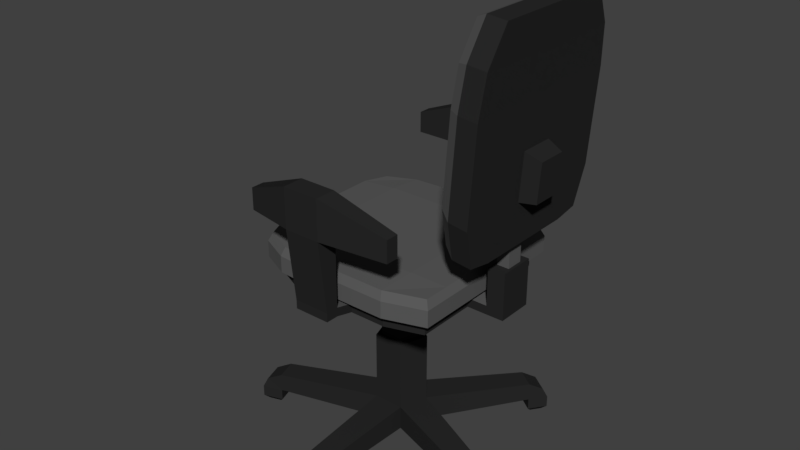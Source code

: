 # Source: SESSEL_08.blend  (saved by Blender 2.79.0; exported with 4.5.12 LTS)
import bpy
from mathutils import Matrix  # noqa: F401  (used for matrix-valued properties, if any)

bpy.ops.wm.read_factory_settings(use_empty=True)
scene = bpy.context.scene
scene.name = 'Scene'

# ---- collections
col_collection_1 = bpy.data.collections.new('Collection 1'); scene.collection.children.link(col_collection_1)

# ---- materials (node trees are filled in below, after node groups)
mat_material_010 = bpy.data.materials.new('Material.010')
mat_material_010.alpha_threshold = 0.0
mat_material_010.use_transparent_shadow = False
mat_material_010.diffuse_color = (0.1065, 0.1065, 0.1065, 1.0)
mat_material_010.roughness = 0.5
mat_material_009 = bpy.data.materials.new('Material.009')
mat_material_009.alpha_threshold = 0.0
mat_material_009.use_transparent_shadow = False
mat_material_009.diffuse_color = (0.1237, 0.1237, 0.1237, 1.0)
mat_material_009.roughness = 0.5
mat_material_015 = bpy.data.materials.new('Material.015')
mat_material_015.alpha_threshold = 0.0
mat_material_015.use_transparent_shadow = False
mat_material_015.diffuse_color = (0.02198, 0.02198, 0.02198, 1.0)
mat_material_015.roughness = 0.5
mat_material_015.line_color = (0.0, 0.0, 0.0, 1.0)

# ---- material node trees

# ---- world
world_world = bpy.data.worlds.new('World'); scene.world = world_world
world_world.color = (0.05088, 0.05088, 0.05088)
world_world.use_sun_shadow = False
world_world.sun_shadow_jitter_overblur = 0.0
world_world.cycles.sampling_method = 'MANUAL'

# ---- meshes
me_cylinder_004 = bpy.data.meshes.new('Cylinder.004')
me_cylinder_004.from_pydata([(-21.3, 0.228, 8.985), (-21.3, 3.198, 8.991), (-19.17, 0.2337, 6.086), (-19.17, 3.203, 6.091), (-15.76, 0.2315, 7.217), (-15.76, 3.201, 7.222), (-15.78, 0.2243, 10.82), (-15.78, 3.194, 10.82), (-19.2, 0.2222, 11.91), (-19.2, 3.192, 11.91), (-12.3, 2.42, 23.25), (-12.3, 0.2117, 23.25), (-14.85, 0.2101, 24.06), (-14.85, 2.419, 24.06), (-3.448, 2.451, 7.75), (-3.448, 0.2425, 7.746), (-3.463, 0.2372, 10.42), (-3.463, 2.446, 10.43), (-14.62, 2.476, -4.689), (-14.62, 0.2672, -4.694), (-12.08, 0.2655, -3.853), (-12.08, 2.474, -3.848), (-31.52, 0.2561, 0.9058), (-29.93, 0.2604, -1.251), (-29.93, 2.469, -1.246), (-31.52, 2.465, 0.9102), (-30.78, 0.2254, 16.36), (-30.78, 2.434, 16.36), (-29.22, 2.43, 18.53), (-29.22, 0.2211, 18.53), (-19.17, 11.7, 6.108), (-21.3, 11.7, 9.008), (-15.76, 11.7, 7.239), (-15.78, 11.69, 10.84), (-19.2, 11.69, 11.93), (-18.97, 11.7, 6.754), (-20.63, 11.7, 9.012), (-16.31, 11.7, 7.635), (-16.32, 11.7, 10.44), (-18.99, 11.69, 11.29), (-18.97, 13.18, 6.757), (-20.63, 13.18, 9.015), (-16.31, 13.18, 7.638), (-16.32, 13.18, 10.44), (-18.99, 13.18, 11.29), (-18.63, 13.18, 7.807), (-19.52, 13.18, 9.021), (-17.2, 13.18, 8.28), (-17.21, 13.18, 9.787), (-18.64, 13.18, 10.24), (-18.63, 19.95, 7.82), (-19.52, 19.94, 9.034), (-17.2, 19.95, 8.294), (-17.21, 19.94, 9.8), (-18.64, 19.94, 10.26), (-1.496, 1.494, 7.798), (-0.8719, 0.2425, 7.76), (-0.8868, 0.2372, 10.44), (-1.51, 1.489, 10.38), (-11.77, 1.46, 25.05), (-11.53, 0.2069, 25.66), (-14.08, 0.2053, 26.47), (-14.22, 1.459, 25.84), (-13.97, 1.523, -6.506), (-13.81, 0.2721, -7.155), (-11.27, 0.2704, -6.313), (-11.52, 1.521, -5.696), (-33.48, 0.259, -0.5341), (-31.89, 0.2632, -2.691), (-31.39, 1.514, -2.275), (-32.92, 1.51, -0.1967), (-32.78, 0.2226, 17.79), (-32.25, 1.475, 17.47), (-30.75, 1.471, 19.56), (-31.22, 0.2182, 19.97), (-12.3, -1.17, 23.24), (-14.85, -1.171, 24.06), (-3.448, -1.139, 7.743), (-3.463, -1.144, 10.42), (-14.62, -1.114, -4.697), (-12.08, -1.116, -3.855), (-31.52, -1.126, 0.9031), (-29.93, -1.121, -1.253), (-29.22, -1.161, 18.53), (-30.78, -1.156, 16.35), (-0.8719, -1.139, 7.757), (-0.8868, -1.144, 10.43), (-11.53, -1.175, 25.66), (-14.08, -1.176, 26.47), (-13.81, -1.11, -7.157), (-11.27, -1.111, -6.316), (-33.48, -1.123, -0.5369), (-31.89, -1.118, -2.693), (-31.22, -1.163, 19.96), (-32.78, -1.159, 17.79), (-12.67, -1.809, 23.92), (-14.15, -1.81, 24.39), (-2.932, -1.778, 8.284), (-2.941, -1.781, 9.882), (-14.03, -1.751, -4.984), (-12.39, -1.753, -4.44), (-31.59, -1.762, 0.1576), (-30.66, -1.759, -1.106), (-29.86, -1.798, 18.39), (-30.86, -1.795, 17.01), (-1.394, -1.778, 8.293), (-1.403, -1.781, 9.89), (-12.23, -1.812, 25.32), (-13.7, -1.813, 25.79), (-13.5, -1.748, -6.575), (-11.86, -1.749, -6.031), (-32.74, -1.76, -0.6864), (-31.81, -1.758, -1.95), (-31.14, -1.8, 19.31), (-32.13, -1.797, 17.92), (-8.325, 21.85, 19.85), (-8.714, 24.81, 19.43), (-28.23, 21.85, 19.74), (-27.83, 24.81, 19.32), (-7.839, 21.9, -2.718), (-8.247, 24.85, -2.252), (-28.46, 21.9, -2.833), (-28.06, 24.85, -2.362), (-25.41, 21.85, 20.94), (-20.66, 21.85, 20.97), (-15.91, 21.85, 20.99), (-11.15, 21.85, 21.02), (-11.43, 24.81, 20.55), (-16.0, 24.81, 20.53), (-20.56, 24.81, 20.5), (-25.13, 24.81, 20.48), (-11.02, 21.9, -2.736), (-15.77, 21.9, -2.762), (-20.53, 21.9, -2.789), (-25.28, 21.9, -2.815), (-25.0, 24.85, -2.345), (-20.43, 24.85, -2.32), (-15.87, 24.85, -2.295), (-11.31, 24.85, -2.269), (-30.05, 21.89, 1.91), (-30.08, 21.88, 6.661), (-30.11, 21.87, 11.41), (-29.81, 21.86, 16.16), (-29.35, 24.82, 15.89), (-29.64, 24.82, 11.32), (-29.61, 24.83, 6.758), (-29.59, 24.84, 2.194), (-6.702, 21.86, 16.29), (-6.351, 21.87, 11.54), (-6.325, 21.88, 6.793), (-6.298, 21.89, 2.041), (-6.767, 24.84, 2.32), (-6.792, 24.83, 6.885), (-6.818, 24.82, 11.45), (-7.155, 24.82, 16.01), (-25.38, 25.05, 16.2), (-25.36, 25.06, 11.44), (-25.33, 25.07, 6.694), (-25.3, 25.08, 1.942), (-20.63, 25.05, 16.22), (-20.6, 25.06, 11.47), (-20.58, 25.07, 6.72), (-20.55, 25.08, 1.969), (-15.88, 25.05, 16.25), (-15.85, 25.06, 11.5), (-15.83, 25.07, 6.746), (-15.8, 25.08, 1.995), (-11.13, 25.05, 16.27), (-11.1, 25.06, 11.52), (-11.08, 25.07, 6.773), (-11.05, 25.08, 2.021), (-20.4, 20.08, 15.51), (-24.68, 20.08, 15.49), (-20.3, 20.12, -1.641), (-16.01, 20.12, -1.617), (-11.72, 20.12, -1.593), (-16.13, 20.07, 19.83), (-20.42, 20.07, 19.8), (-24.71, 20.07, 19.78), (-8.849, 20.12, -1.577), (-7.459, 20.11, 2.719), (-27.46, 20.12, -1.68), (-24.59, 20.12, -1.664), (-27.25, 20.08, 18.69), (-28.68, 20.08, 15.47), (-9.288, 20.08, 18.79), (-11.84, 20.07, 19.85), (-11.84, 21.11, 19.85), (-9.288, 21.12, 18.79), (-28.68, 21.12, 15.47), (-27.25, 21.12, 18.69), (-24.59, 21.16, -1.662), (-27.46, 21.16, -1.678), (-7.459, 21.15, 2.721), (-8.849, 21.16, -1.575), (-24.71, 21.11, 19.78), (-20.42, 21.11, 19.8), (-16.13, 21.11, 19.83), (-11.72, 21.16, -1.591), (-16.01, 21.16, -1.615), (-20.3, 21.16, -1.639), (-28.9, 21.15, 2.602), (-28.92, 21.14, 6.891), (-28.95, 21.13, 11.18), (-7.823, 21.12, 15.58), (-7.506, 21.13, 11.3), (-7.483, 21.14, 7.01), (-16.11, 20.08, 15.54), (-11.82, 20.08, 15.56), (-28.9, 20.11, 2.6), (-28.92, 20.1, 6.889), (-28.95, 20.09, 11.18), (-7.823, 20.08, 15.58), (-7.506, 20.09, 11.3), (-7.483, 20.1, 7.008), (-24.61, 20.11, 2.624), (-24.64, 20.1, 6.912), (-24.66, 20.09, 11.2), (-20.32, 20.11, 2.648), (-20.35, 20.1, 6.936), (-20.37, 20.09, 11.22), (-16.04, 20.11, 2.672), (-16.06, 20.1, 6.96), (-16.08, 20.09, 11.25), (-11.75, 20.11, 2.695), (-11.77, 20.1, 6.984), (-11.79, 20.09, 11.27), (-16.0, 20.12, -3.989), (-20.29, 20.12, -4.013), (-16.0, 21.16, -3.987), (-20.29, 21.16, -4.011), (-15.99, 20.13, -6.066), (-20.28, 20.13, -6.09), (-15.99, 21.16, -6.064), (-20.28, 21.16, -6.088), (-16.0, 25.64, -3.978), (-20.29, 25.64, -4.002), (-15.99, 25.64, -6.055), (-20.28, 25.64, -6.079), (-17.13, 25.64, -4.298), (-19.16, 25.64, -4.31), (-17.12, 25.64, -5.747), (-19.15, 25.64, -5.759), (-17.13, 36.65, -4.277), (-19.16, 36.66, -4.288), (-17.12, 36.68, -5.725), (-19.15, 36.68, -5.737), (-9.719, 30.65, -3.299), (-11.15, 53.03, -5.05), (-26.43, 30.6, -3.424), (-25.08, 52.99, -5.153), (-9.056, 29.41, -6.747), (-10.6, 53.42, -8.63), (-27.04, 29.36, -6.881), (-25.58, 53.38, -8.742), (-23.78, 30.04, -3.365), (-19.98, 30.03, -3.337), (-16.17, 30.05, -3.309), (-12.37, 30.07, -3.281), (-13.12, 53.03, -5.064), (-16.21, 53.02, -5.087), (-20.02, 53.01, -5.115), (-23.12, 53.0, -5.138), (-11.91, 28.88, -6.727), (-16.0, 28.87, -6.757), (-20.09, 28.86, -6.788), (-24.19, 28.85, -6.818), (-23.47, 53.38, -8.726), (-20.14, 53.39, -8.701), (-16.04, 53.4, -8.671), (-12.71, 53.41, -8.646), (-8.577, 35.0, -3.607), (-8.585, 40.09, -3.962), (-8.592, 44.99, -4.317), (-9.154, 49.25, -4.677), (-27.06, 49.2, -4.811), (-27.61, 44.94, -4.458), (-27.6, 40.04, -4.103), (-27.59, 34.95, -3.749), (-27.71, 49.3, -8.373), (-28.3, 44.67, -7.994), (-28.29, 39.36, -7.613), (-28.29, 33.9, -7.231), (-8.447, 49.35, -8.23), (-7.843, 44.73, -7.842), (-7.835, 39.42, -7.46), (-7.826, 33.95, -7.079), (-24.22, 49.31, -8.347), (-24.21, 44.7, -7.964), (-24.2, 39.38, -7.582), (-24.19, 33.91, -7.201), (-20.13, 49.32, -8.317), (-20.12, 44.71, -7.934), (-20.11, 39.39, -7.552), (-20.1, 33.92, -7.17), (-16.04, 49.33, -8.287), (-16.03, 44.72, -7.903), (-16.02, 39.4, -7.521), (-16.01, 33.94, -7.14), (-11.94, 49.34, -8.256), (-11.93, 44.73, -7.873), (-11.93, 39.41, -7.491), (-11.92, 33.95, -7.109), (-11.98, 49.73, -4.106), (-11.97, 45.12, -3.723), (-11.96, 39.81, -3.341), (-11.95, 34.36, -2.959), (-16.07, 49.72, -4.137), (-16.06, 45.11, -3.753), (-16.05, 39.79, -3.372), (-16.04, 34.33, -2.99), (-20.16, 49.71, -4.167), (-20.15, 45.1, -3.784), (-20.14, 39.78, -3.402), (-20.13, 34.32, -3.02), (-24.25, 49.7, -4.198), (-24.24, 45.09, -3.814), (-24.23, 39.77, -3.432), (-24.23, 34.33, -3.051), (-20.35, 18.25, 6.933), (-20.37, 18.24, 11.22), (-16.06, 18.25, 6.956), (-16.08, 18.24, 11.24), (-27.06, 29.63, -4.651), (-25.6, 53.59, -6.512), (-9.073, 29.68, -4.518), (-10.61, 53.63, -6.401), (-23.49, 53.59, -6.497), (-20.15, 53.6, -6.472), (-16.06, 53.61, -6.442), (-12.73, 53.62, -6.417), (-24.2, 29.08, -4.589), (-20.11, 29.06, -4.558), (-16.02, 29.07, -4.528), (-11.93, 29.11, -4.497), (-7.843, 34.26, -4.849), (-7.852, 39.71, -5.231), (-7.86, 44.95, -5.613), (-8.464, 49.56, -6.001), (-28.3, 34.2, -5.001), (-28.31, 39.65, -5.383), (-28.32, 44.9, -5.765), (-27.73, 49.51, -6.144), (-19.75, 38.63, -9.363), (-19.74, 34.11, -9.046), (-16.35, 38.64, -9.338), (-16.34, 34.12, -9.021), (-8.325, 23.82, 19.85), (-28.23, 23.82, 19.74), (-28.46, 23.87, -2.829), (-7.839, 23.87, -2.714), (-25.28, 23.87, -2.811), (-20.53, 23.87, -2.785), (-15.77, 23.87, -2.758), (-11.02, 23.87, -2.732), (-11.15, 23.82, 21.02), (-15.91, 23.82, 21.0), (-20.66, 23.82, 20.97), (-25.41, 23.82, 20.94), (-6.298, 23.86, 2.045), (-6.325, 23.85, 6.796), (-6.351, 23.84, 11.55), (-6.702, 23.83, 16.3), (-29.81, 23.83, 16.17), (-30.11, 23.84, 11.42), (-30.08, 23.85, 6.665), (-30.05, 23.86, 1.914), (-31.06, 20.62, 6.878), (-31.08, 20.61, 11.17), (-31.06, 21.66, 6.88), (-31.08, 21.65, 11.17), (-5.376, 21.65, 11.31), (-5.352, 21.66, 7.022), (-5.352, 20.62, 7.02), (-5.376, 20.61, 11.31), (-32.59, 20.62, 6.869), (-32.61, 20.61, 11.16), (-32.59, 21.66, 6.872), (-32.61, 21.65, 11.16), (-3.843, 21.65, 11.32), (-3.819, 21.66, 7.031), (-3.819, 20.62, 7.029), (-3.843, 20.61, 11.32), (-31.06, 30.2, 6.897), (-31.08, 30.19, 11.19), (-5.376, 30.19, 11.33), (-5.352, 30.2, 7.039), (-33.55, 30.2, 6.883), (-33.57, 30.19, 11.17), (-2.88, 30.19, 11.34), (-2.857, 30.2, 7.053), (-31.06, 34.87, 6.906), (-31.08, 34.86, 11.19), (-5.376, 34.86, 11.34), (-5.352, 34.87, 7.049), (-33.55, 34.87, 6.892), (-33.57, 34.86, 11.18), (-2.88, 34.86, 11.35), (-2.857, 34.87, 7.062), (-31.11, 30.18, 16.83), (-32.64, 30.18, 16.82), (-3.874, 30.18, 16.98), (-5.407, 30.18, 16.97), (-31.11, 32.71, 16.83), (-32.64, 32.71, 16.83), (-3.874, 32.71, 16.98), (-5.407, 32.71, 16.98), (-5.308, 30.21, -0.9595), (-3.775, 30.21, -0.951), (-31.01, 30.21, -1.102), (-32.54, 30.21, -1.11), (-5.308, 32.74, -0.9545), (-3.775, 32.74, -0.946), (-31.01, 32.74, -1.097), (-32.54, 32.74, -1.105)], [], [(0, 1, 25, 22), (4, 2, 19, 20), (7, 6, 16, 17), (7, 5, 32, 33), (7, 9, 13, 10), (1, 0, 26, 27), (0, 2, 4, 6, 8), (10, 13, 62, 59), (6, 7, 10, 11), (9, 8, 12, 13), (8, 6, 11, 12), (17, 16, 57, 58), (6, 4, 15, 16), (5, 7, 17, 14), (4, 5, 14, 15), (65, 20, 80, 90), (3, 5, 21, 18), (2, 3, 18, 19), (5, 4, 20, 21), (22, 25, 70, 67), (2, 0, 22, 23), (3, 2, 23, 24), (1, 3, 24, 25), (28, 27, 72, 73), (0, 8, 29, 26), (9, 1, 27, 28), (8, 9, 28, 29), (31, 34, 39, 36), (9, 7, 33, 34), (5, 3, 30, 32), (1, 9, 34, 31), (3, 1, 31, 30), (35, 36, 41, 40), (33, 32, 37, 38), (30, 31, 36, 35), (34, 33, 38, 39), (32, 30, 35, 37), (42, 40, 45, 47), (39, 38, 43, 44), (37, 35, 40, 42), (36, 39, 44, 41), (38, 37, 42, 43), (48, 47, 52, 53), (41, 44, 49, 46), (43, 42, 47, 48), (40, 41, 46, 45), (44, 43, 48, 49), (50, 51, 54, 53, 52), (45, 46, 51, 50), (49, 48, 53, 54), (47, 45, 50, 52), (46, 49, 54, 51), (56, 55, 58, 57), (15, 56, 85, 77), (14, 17, 58, 55), (15, 14, 55, 56), (60, 59, 62, 61), (11, 10, 59, 60), (13, 12, 61, 62), (19, 64, 89, 79), (64, 63, 66, 65), (18, 21, 66, 63), (19, 18, 63, 64), (21, 20, 65, 66), (67, 70, 69, 68), (74, 71, 94, 93), (24, 23, 68, 69), (25, 24, 69, 70), (74, 73, 72, 71), (29, 28, 73, 74), (57, 16, 78, 86), (27, 26, 71, 72), (80, 79, 99, 100), (75, 87, 107, 95), (92, 82, 102, 112), (78, 77, 97, 98), (87, 88, 108, 107), (11, 60, 87, 75), (22, 67, 91, 81), (12, 11, 75, 76), (61, 12, 76, 88), (68, 23, 82, 92), (16, 15, 77, 78), (23, 22, 81, 82), (29, 74, 93, 83), (20, 19, 79, 80), (56, 57, 86, 85), (60, 61, 88, 87), (67, 68, 92, 91), (71, 26, 84, 94), (64, 65, 90, 89), (26, 29, 83, 84), (100, 99, 109, 110), (98, 97, 105, 106), (96, 95, 107, 108), (102, 101, 111, 112), (104, 103, 113, 114), (93, 94, 114, 113), (88, 76, 96, 108), (82, 81, 101, 102), (83, 93, 113, 103), (89, 90, 110, 109), (84, 83, 103, 104), (94, 84, 104, 114), (79, 89, 109, 99), (85, 86, 106, 105), (90, 80, 100, 110), (86, 78, 98, 106), (91, 92, 112, 111), (77, 85, 105, 97), (76, 75, 95, 96), (81, 91, 111, 101), (358, 130, 118, 348), (366, 146, 122, 349), (354, 138, 120, 350), (362, 154, 116, 347), (221, 174, 175, 224), (167, 127, 116, 154), (143, 118, 130, 155), (155, 130, 129, 159), (159, 129, 128, 163), (163, 128, 127, 167), (218, 173, 174, 221), (215, 182, 173, 218), (209, 181, 182, 215), (224, 175, 179, 180), (349, 122, 135, 351), (351, 135, 136, 352), (352, 136, 137, 353), (353, 137, 138, 354), (347, 116, 127, 355), (355, 127, 128, 356), (356, 128, 129, 357), (357, 129, 130, 358), (124, 123, 195, 196), (131, 119, 194, 198), (123, 117, 190, 195), (117, 142, 189, 190), (150, 149, 206, 193), (119, 150, 193, 194), (142, 141, 203, 189), (149, 148, 205, 206), (141, 140, 202, 203), (148, 147, 204, 205), (134, 133, 200, 191), (140, 139, 201, 202), (126, 125, 197, 187), (147, 115, 188, 204), (115, 126, 187, 188), (133, 132, 199, 200), (137, 166, 170, 138), (166, 165, 169, 170), (165, 164, 168, 169), (164, 163, 167, 168), (136, 162, 166, 137), (162, 161, 165, 166), (161, 160, 164, 165), (160, 159, 163, 164), (135, 158, 162, 136), (158, 157, 161, 162), (157, 156, 160, 161), (156, 155, 159, 160), (122, 146, 158, 135), (146, 145, 157, 158), (145, 144, 156, 157), (144, 143, 155, 156), (138, 170, 151, 120), (170, 169, 152, 151), (169, 168, 153, 152), (168, 167, 154, 153), (139, 121, 192, 201), (121, 134, 191, 192), (125, 124, 196, 197), (132, 131, 198, 199), (350, 120, 151, 359), (359, 151, 152, 360), (360, 152, 153, 361), (361, 153, 154, 362), (348, 118, 143, 363), (363, 143, 144, 364), (364, 144, 145, 365), (365, 145, 146, 366), (205, 204, 212, 213), (197, 196, 177, 176), (204, 188, 185, 212), (196, 195, 178, 177), (189, 203, 211, 184), (195, 190, 183, 178), (191, 200, 173, 182), (206, 205, 371, 372), (194, 193, 180, 179), (173, 200, 230, 228), (202, 201, 209, 210), (192, 191, 182, 181), (199, 198, 175, 174), (201, 192, 181, 209), (190, 189, 184, 183), (193, 206, 214, 180), (198, 194, 179, 175), (188, 187, 186, 185), (213, 214, 373, 374), (187, 197, 176, 186), (176, 207, 208, 186), (207, 223, 226, 208), (223, 222, 225, 226), (222, 221, 224, 225), (177, 171, 207, 176), (171, 220, 223, 207), (219, 222, 321, 319), (219, 218, 221, 222), (178, 172, 171, 177), (172, 217, 220, 171), (217, 216, 219, 220), (216, 215, 218, 219), (183, 184, 172, 178), (184, 211, 217, 172), (211, 210, 216, 217), (210, 209, 215, 216), (186, 208, 212, 185), (208, 226, 213, 212), (226, 225, 214, 213), (225, 224, 180, 214), (229, 227, 231, 233), (174, 173, 228, 227), (199, 174, 227, 229), (200, 199, 229, 230), (234, 233, 231, 232), (234, 230, 236, 238), (228, 230, 234, 232), (227, 228, 232, 231), (238, 236, 240, 242), (230, 229, 235, 236), (229, 233, 237, 235), (233, 234, 238, 237), (239, 241, 245, 243), (237, 238, 242, 241), (235, 237, 241, 239), (236, 235, 239, 240), (244, 243, 245, 246), (240, 239, 243, 244), (242, 240, 244, 246), (241, 242, 246, 245), (315, 262, 250, 275), (342, 324, 254, 279), (299, 270, 252, 283), (338, 326, 248, 274), (334, 263, 251, 325), (330, 259, 248, 326), (324, 250, 262, 327), (327, 262, 261, 328), (328, 261, 260, 329), (329, 260, 259, 330), (323, 253, 266, 331), (331, 266, 265, 332), (332, 265, 264, 333), (333, 264, 263, 334), (279, 254, 267, 287), (287, 267, 268, 291), (291, 268, 269, 295), (295, 269, 270, 299), (274, 248, 259, 303), (303, 259, 260, 307), (307, 260, 261, 311), (311, 261, 262, 315), (256, 314, 318, 255), (314, 313, 317, 318), (313, 312, 316, 317), (312, 311, 315, 316), (257, 310, 314, 256), (310, 309, 313, 314), (309, 308, 312, 313), (308, 307, 311, 312), (258, 306, 310, 257), (306, 305, 309, 310), (305, 304, 308, 309), (304, 303, 307, 308), (247, 271, 306, 258), (271, 272, 305, 306), (272, 273, 304, 305), (273, 274, 303, 304), (264, 298, 302, 263), (298, 297, 301, 302), (297, 296, 300, 301), (296, 295, 299, 300), (265, 294, 298, 264), (297, 298, 346, 345), (293, 292, 296, 297), (292, 291, 295, 296), (266, 290, 294, 265), (290, 289, 293, 294), (289, 288, 292, 293), (288, 287, 291, 292), (253, 282, 290, 266), (282, 281, 289, 290), (281, 280, 288, 289), (280, 279, 287, 288), (325, 335, 271, 247), (335, 336, 272, 271), (336, 337, 273, 272), (337, 338, 274, 273), (263, 302, 286, 251), (302, 301, 285, 286), (301, 300, 284, 285), (300, 299, 283, 284), (323, 339, 282, 253), (339, 340, 281, 282), (340, 341, 280, 281), (341, 342, 279, 280), (255, 318, 278, 249), (318, 317, 277, 278), (317, 316, 276, 277), (316, 315, 275, 276), (320, 319, 321, 322), (222, 223, 322, 321), (223, 220, 320, 322), (220, 219, 319, 320), (276, 275, 342, 341), (277, 276, 341, 340), (278, 277, 340, 339), (249, 278, 339, 323), (284, 283, 338, 337), (285, 284, 337, 336), (286, 285, 336, 335), (251, 286, 335, 325), (257, 333, 334, 258), (256, 332, 333, 257), (255, 331, 332, 256), (249, 323, 331, 255), (269, 329, 330, 270), (268, 328, 329, 269), (267, 327, 328, 268), (254, 324, 327, 267), (270, 330, 326, 252), (258, 334, 325, 247), (283, 252, 326, 338), (275, 250, 324, 342), (344, 343, 345, 346), (293, 297, 345, 343), (294, 293, 343, 344), (298, 294, 344, 346), (140, 365, 366, 139), (141, 364, 365, 140), (142, 363, 364, 141), (117, 348, 363, 142), (148, 361, 362, 147), (149, 360, 361, 148), (150, 359, 360, 149), (119, 350, 359, 150), (124, 357, 358, 123), (125, 356, 357, 124), (126, 355, 356, 125), (115, 347, 355, 126), (132, 353, 354, 131), (133, 352, 353, 132), (134, 351, 352, 133), (121, 349, 351, 134), (147, 362, 347, 115), (131, 354, 350, 119), (139, 366, 349, 121), (123, 358, 348, 117), (373, 372, 380, 381), (374, 373, 381, 382), (214, 206, 372, 373), (202, 210, 367, 369), (210, 211, 368, 367), (203, 202, 369, 370), (211, 203, 370, 368), (205, 213, 374, 371), (378, 377, 375, 376), (380, 379, 382, 381), (368, 370, 378, 376), (379, 380, 390, 389), (371, 374, 382, 379), (369, 367, 375, 377), (369, 377, 387, 383), (367, 368, 376, 375), (386, 394, 411, 407), (383, 387, 410, 409), (378, 370, 384, 388), (370, 369, 383, 384), (371, 379, 389, 385), (377, 378, 388, 387), (380, 372, 386, 390), (372, 371, 385, 386), (392, 391, 395, 396), (394, 393, 397, 398), (387, 388, 396, 395), (384, 383, 391, 392), (396, 388, 400, 404), (389, 397, 405, 401), (389, 390, 398, 397), (386, 385, 393, 394), (402, 401, 405, 406), (400, 399, 403, 404), (393, 385, 402, 406), (384, 392, 403, 399), (385, 389, 401, 402), (388, 384, 399, 400), (397, 393, 406, 405), (392, 396, 404, 403), (408, 407, 411, 412), (409, 410, 414, 413), (390, 386, 407, 408), (387, 395, 414, 410), (395, 391, 413, 414), (394, 398, 412, 411), (398, 390, 408, 412), (391, 383, 409, 413)])
me_cylinder_004.polygons.foreach_set('material_index', [2, 2, 2, 2, 2, 2, 2, 2, 2, 2, 2, 2, 2, 2, 2, 2, 2, 2, 2, 2, 2, 2, 2, 2, 2, 2, 2, 2, 2, 2, 2, 2, 2, 2, 2, 2, 2, 2, 2, 2, 2, 2, 0, 2, 2, 2, 2, 0, 0, 0, 0, 0, 2, 2, 2, 2, 2, 2, 2, 2, 2, 2, 2, 2, 2, 2, 2, 2, 2, 2, 2, 2, 2, 2, 2, 2, 2, 2, 2, 2, 2, 2, 2, 2, 2, 2, 2, 2, 2, 2, 2, 2, 2, 2, 2, 2, 2, 2, 2, 2, 2, 2, 2, 2, 2, 2, 2, 2, 2, 2, 2, 2, 0, 0, 0, 0, 2, 0, 0, 0, 0, 0, 2, 2, 2, 2, 0, 0, 0, 0, 0, 0, 0, 0, 0, 0, 0, 0, 0, 0, 0, 0, 0, 0, 0, 0, 0, 0, 0, 0, 0, 0, 0, 0, 0, 0, 0, 0, 0, 0, 0, 0, 0, 0, 0, 0, 0, 0, 0, 0, 0, 0, 0, 0, 0, 0, 0, 0, 0, 0, 0, 0, 2, 2, 2, 2, 2, 2, 2, 0, 2, 2, 2, 2, 2, 2, 2, 2, 2, 2, 2, 2, 2, 2, 2, 2, 2, 2, 2, 2, 2, 2, 2, 2, 2, 2, 2, 2, 2, 2, 2, 2, 2, 2, 2, 0, 2, 2, 2, 2, 2, 2, 2, 2, 0, 2, 2, 2, 0, 0, 0, 0, 0, 2, 2, 0, 2, 0, 0, 0, 0, 0, 2, 2, 2, 2, 2, 2, 2, 2, 0, 0, 0, 0, 0, 0, 0, 0, 0, 0, 0, 0, 0, 0, 0, 0, 0, 0, 0, 0, 2, 2, 2, 2, 2, 2, 2, 2, 2, 2, 2, 2, 2, 2, 2, 2, 0, 0, 0, 0, 2, 2, 2, 2, 2, 2, 2, 2, 0, 0, 0, 0, 2, 2, 2, 2, 0, 0, 0, 0, 2, 2, 2, 2, 0, 0, 0, 0, 2, 2, 2, 2, 2, 0, 2, 0, 2, 2, 2, 2, 0, 0, 0, 0, 0, 0, 0, 0, 0, 0, 0, 0, 0, 0, 0, 0, 0, 0, 0, 0, 2, 2, 2, 2, 2, 0, 2, 2, 2, 2, 2, 2, 2, 2, 2, 2, 2, 2, 2, 2, 2, 2, 2, 2, 2, 2, 2, 2, 2, 2, 2, 2, 2, 2, 2, 2, 2, 2, 2, 2, 2, 2, 2, 2, 2, 2, 2, 2])
me_cylinder_004.materials.append(mat_material_010)
me_cylinder_004.materials.append(mat_material_009)
me_cylinder_004.materials.append(mat_material_015)
me_cylinder_004.use_remesh_preserve_volume = False
me_cylinder_004.use_remesh_preserve_attributes = False
me_cylinder_004.use_mirror_vertex_groups = False
me_cylinder_004.update()

# ---- objects
ob_cylinder_004 = bpy.data.objects.new('Cylinder.004', me_cylinder_004)

# ---- transforms, parenting, visibility, modifiers, constraints
ob_cylinder_004.location = (0.4024, -0.8088, 0.1408)
ob_cylinder_004.rotation_euler = (1.569, 2.22e-16, -1.565)
ob_cylinder_004.scale = (0.04446, 0.04446, 0.04446)
ob_cylinder_004.lineart.crease_threshold = 0.0

# ---- collection membership
col_collection_1.objects.link(ob_cylinder_004)

# ---- scene / render settings (as saved in the file)
scene.frame_start = 1; scene.frame_end = 250; scene.frame_set(1)
scene.render.engine = 'BLENDER_EEVEE_NEXT'
scene.render.resolution_percentage = 50
scene.render.dither_intensity = 0.0
scene.cycles.use_denoising = False
scene.cycles.samples = 128
scene.cycles.sampling_pattern = 'TABULATED_SOBOL'
scene.cycles.use_adaptive_sampling = False
scene.cycles.use_light_tree = False
scene.cycles.blur_glossy = 0.0
scene.cycles.sample_clamp_indirect = 0.0
scene.view_settings.view_transform = 'Standard'
bpy.context.view_layer.update()

# ---- added for rendering (the .blend has no active camera and no usable light): camera, sun
cam_auto = bpy.data.cameras.new('AutoCamera')
cam_auto.lens = 50.0
cam_auto.sensor_width = 36.0
cam_auto.clip_end = 1000.0
ob_auto_camera = bpy.data.objects.new('AutoCamera', cam_auto)
scene.collection.objects.link(ob_auto_camera)
ob_auto_camera.location = (3.0621, -3.69558, 3.72701)
ob_auto_camera.rotation_euler = (1.09748, -7.21219e-08, 0.694738)
scene.camera = ob_auto_camera
light_auto_sun = bpy.data.lights.new('AutoSun', 'SUN')
light_auto_sun.energy = 3.0
light_auto_sun.angle = 0.0523599
ob_auto_sun = bpy.data.objects.new('AutoSun', light_auto_sun)
scene.collection.objects.link(ob_auto_sun)
ob_auto_sun.rotation_euler = (0.872665, 0.174533, 0.523599)
bpy.context.view_layer.update()

